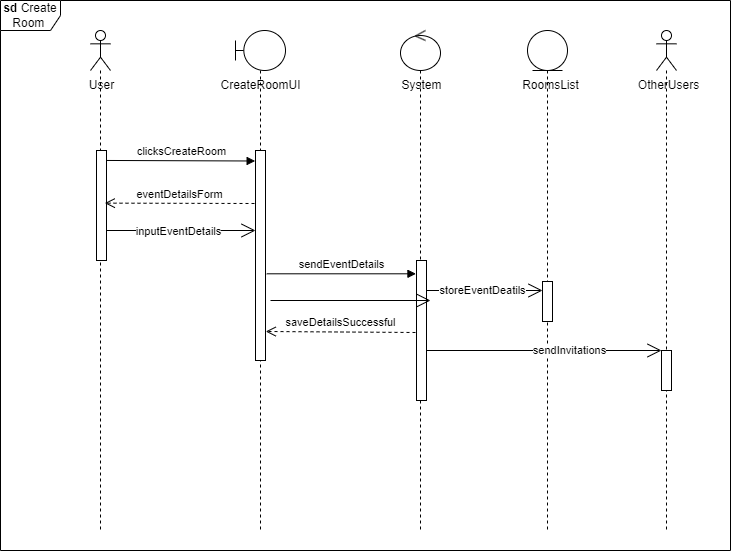

The diagram above was exported from draw.io. Its source (the exported page's mxGraphModel, read from the mxfile embedded in the PNG):
<mxGraphModel dx="1449" dy="692" grid="1" gridSize="10" guides="1" tooltips="1" connect="1" arrows="1" fold="1" page="1" pageScale="1" pageWidth="827" pageHeight="1169" math="0" shadow="0">
  <root>
    <mxCell id="0" />
    <mxCell id="1" parent="0" />
    <mxCell id="19na6UTgD-LjQ-R8HaCE-5" value="&lt;b&gt;sd&lt;/b&gt; Create Room&amp;nbsp;" style="shape=umlFrame;whiteSpace=wrap;html=1;" parent="1" vertex="1">
      <mxGeometry x="60" y="70" width="730" height="550" as="geometry" />
    </mxCell>
    <mxCell id="s1GCfMXLrf33WzcWVKwZ-1" value="" style="shape=umlLifeline;participant=umlActor;perimeter=lifelinePerimeter;whiteSpace=wrap;html=1;container=1;collapsible=0;recursiveResize=0;verticalAlign=top;spacingTop=36;outlineConnect=0;" parent="1" vertex="1">
      <mxGeometry x="150" y="100" width="20" height="500" as="geometry" />
    </mxCell>
    <mxCell id="19na6UTgD-LjQ-R8HaCE-1" value="" style="html=1;points=[];perimeter=orthogonalPerimeter;" parent="s1GCfMXLrf33WzcWVKwZ-1" vertex="1">
      <mxGeometry x="6" y="120" width="10" height="110" as="geometry" />
    </mxCell>
    <mxCell id="s1GCfMXLrf33WzcWVKwZ-3" value="" style="shape=umlLifeline;participant=umlBoundary;perimeter=lifelinePerimeter;whiteSpace=wrap;html=1;container=1;collapsible=0;recursiveResize=0;verticalAlign=top;spacingTop=36;outlineConnect=0;" parent="1" vertex="1">
      <mxGeometry x="295" y="100" width="50" height="500" as="geometry" />
    </mxCell>
    <mxCell id="19na6UTgD-LjQ-R8HaCE-2" value="" style="html=1;points=[];perimeter=orthogonalPerimeter;" parent="s1GCfMXLrf33WzcWVKwZ-3" vertex="1">
      <mxGeometry x="20" y="120" width="10" height="210" as="geometry" />
    </mxCell>
    <mxCell id="hBp434Ti5kIjIGGyb-KY-1" value="" style="shape=umlLifeline;participant=umlControl;perimeter=lifelinePerimeter;whiteSpace=wrap;html=1;container=1;collapsible=0;recursiveResize=0;verticalAlign=top;spacingTop=36;outlineConnect=0;" parent="1" vertex="1">
      <mxGeometry x="460" y="100" width="40" height="500" as="geometry" />
    </mxCell>
    <mxCell id="19na6UTgD-LjQ-R8HaCE-3" value="" style="html=1;points=[];perimeter=orthogonalPerimeter;" parent="hBp434Ti5kIjIGGyb-KY-1" vertex="1">
      <mxGeometry x="16" y="230" width="10" height="140" as="geometry" />
    </mxCell>
    <mxCell id="hBp434Ti5kIjIGGyb-KY-2" value="User" style="text;html=1;align=center;verticalAlign=middle;resizable=0;points=[];autosize=1;strokeColor=none;fillColor=none;" parent="1" vertex="1">
      <mxGeometry x="136" y="140" width="50" height="30" as="geometry" />
    </mxCell>
    <mxCell id="hBp434Ti5kIjIGGyb-KY-3" value="CreateRoomUI" style="text;html=1;align=center;verticalAlign=middle;resizable=0;points=[];autosize=1;strokeColor=none;fillColor=none;" parent="1" vertex="1">
      <mxGeometry x="270" y="140" width="100" height="30" as="geometry" />
    </mxCell>
    <mxCell id="hBp434Ti5kIjIGGyb-KY-4" value="System" style="text;html=1;align=center;verticalAlign=middle;resizable=0;points=[];autosize=1;strokeColor=none;fillColor=none;" parent="1" vertex="1">
      <mxGeometry x="451" y="140" width="60" height="30" as="geometry" />
    </mxCell>
    <mxCell id="DLxMetqa_DJErYf5H0he-1" value="clicksCreateRoom" style="html=1;verticalAlign=bottom;endArrow=block;rounded=0;entryX=-0.036;entryY=0.075;entryDx=0;entryDy=0;entryPerimeter=0;exitX=1.055;exitY=0.074;exitDx=0;exitDy=0;exitPerimeter=0;" parent="1" edge="1">
      <mxGeometry width="80" relative="1" as="geometry">
        <mxPoint x="165.54999999999995" y="229.96000000000004" as="sourcePoint" />
        <mxPoint x="314.6400000000001" y="230.5" as="targetPoint" />
      </mxGeometry>
    </mxCell>
    <mxCell id="4lSw00Y-E69TmgCabPHK-1" value="eventDetailsForm" style="html=1;verticalAlign=bottom;endArrow=open;dashed=1;endSize=8;rounded=0;entryX=0.933;entryY=0.166;entryDx=0;entryDy=0;entryPerimeter=0;" parent="1" edge="1">
      <mxGeometry relative="1" as="geometry">
        <mxPoint x="314" y="273" as="sourcePoint" />
        <mxPoint x="164.33000000000004" y="272.64" as="targetPoint" />
      </mxGeometry>
    </mxCell>
    <mxCell id="5M81AzSNKMZSXR1XICAJ-2" value="" style="shape=umlLifeline;participant=umlEntity;perimeter=lifelinePerimeter;whiteSpace=wrap;html=1;container=1;collapsible=0;recursiveResize=0;verticalAlign=top;spacingTop=36;outlineConnect=0;" parent="1" vertex="1">
      <mxGeometry x="587" y="100" width="40" height="500" as="geometry" />
    </mxCell>
    <mxCell id="19na6UTgD-LjQ-R8HaCE-4" value="" style="html=1;points=[];perimeter=orthogonalPerimeter;" parent="5M81AzSNKMZSXR1XICAJ-2" vertex="1">
      <mxGeometry x="15" y="251" width="10" height="40" as="geometry" />
    </mxCell>
    <mxCell id="5M81AzSNKMZSXR1XICAJ-4" value="RoomsList" style="text;html=1;align=center;verticalAlign=middle;resizable=0;points=[];autosize=1;strokeColor=none;fillColor=none;" parent="1" vertex="1">
      <mxGeometry x="570" y="140" width="80" height="30" as="geometry" />
    </mxCell>
    <mxCell id="5M81AzSNKMZSXR1XICAJ-5" value="sendEventDetails" style="html=1;verticalAlign=bottom;endArrow=block;rounded=0;exitX=1.127;exitY=0.295;exitDx=0;exitDy=0;exitPerimeter=0;entryX=0.046;entryY=0.295;entryDx=0;entryDy=0;entryPerimeter=0;" parent="1" edge="1">
      <mxGeometry width="80" relative="1" as="geometry">
        <mxPoint x="326.27" y="343.29999999999995" as="sourcePoint" />
        <mxPoint x="475.46000000000004" y="343.29999999999995" as="targetPoint" />
      </mxGeometry>
    </mxCell>
    <mxCell id="ABwWVtoO_JneBnBT097X-1" value="saveDetailsSuccessful" style="html=1;verticalAlign=bottom;endArrow=open;dashed=1;endSize=8;rounded=0;entryX=1.024;entryY=0.758;entryDx=0;entryDy=0;entryPerimeter=0;" parent="1" edge="1">
      <mxGeometry relative="1" as="geometry">
        <mxPoint x="475" y="402" as="sourcePoint" />
        <mxPoint x="325.2399999999999" y="400.98" as="targetPoint" />
      </mxGeometry>
    </mxCell>
    <mxCell id="k22HM1GQjjcs0Y4RcwKe-1" value="" style="shape=umlLifeline;participant=umlActor;perimeter=lifelinePerimeter;whiteSpace=wrap;html=1;container=1;collapsible=0;recursiveResize=0;verticalAlign=top;spacingTop=36;outlineConnect=0;" parent="1" vertex="1">
      <mxGeometry x="716" y="100" width="20" height="500" as="geometry" />
    </mxCell>
    <mxCell id="ML3wYdhT6IxrSkN4NsEP-2" value="" style="html=1;points=[];perimeter=orthogonalPerimeter;" parent="k22HM1GQjjcs0Y4RcwKe-1" vertex="1">
      <mxGeometry x="5" y="320" width="10" height="40" as="geometry" />
    </mxCell>
    <mxCell id="k22HM1GQjjcs0Y4RcwKe-2" value="OtherUsers" style="text;html=1;align=center;verticalAlign=middle;resizable=0;points=[];autosize=1;strokeColor=none;fillColor=none;" parent="1" vertex="1">
      <mxGeometry x="688" y="140" width="80" height="30" as="geometry" />
    </mxCell>
    <mxCell id="-L2Q0MTobd_Ynjkr7SEk-1" value="" style="endArrow=open;endFill=1;endSize=12;html=1;rounded=0;" parent="1" source="19na6UTgD-LjQ-R8HaCE-1" target="19na6UTgD-LjQ-R8HaCE-2" edge="1">
      <mxGeometry width="160" relative="1" as="geometry">
        <mxPoint x="180" y="344.71" as="sourcePoint" />
        <mxPoint x="340" y="344.71" as="targetPoint" />
        <Array as="points">
          <mxPoint x="270" y="300" />
        </Array>
      </mxGeometry>
    </mxCell>
    <mxCell id="-L2Q0MTobd_Ynjkr7SEk-2" value="inputEventDetails" style="edgeLabel;html=1;align=center;verticalAlign=middle;resizable=0;points=[];" parent="-L2Q0MTobd_Ynjkr7SEk-1" connectable="0" vertex="1">
      <mxGeometry x="-0.0508" relative="1" as="geometry">
        <mxPoint as="offset" />
      </mxGeometry>
    </mxCell>
    <mxCell id="-L2Q0MTobd_Ynjkr7SEk-4" value="" style="endArrow=open;endFill=1;endSize=12;html=1;rounded=0;" parent="1" source="19na6UTgD-LjQ-R8HaCE-3" target="19na6UTgD-LjQ-R8HaCE-4" edge="1">
      <mxGeometry width="160" relative="1" as="geometry">
        <mxPoint x="500" y="370" as="sourcePoint" />
        <mxPoint x="660" y="370" as="targetPoint" />
        <Array as="points">
          <mxPoint x="560" y="360" />
        </Array>
      </mxGeometry>
    </mxCell>
    <mxCell id="-L2Q0MTobd_Ynjkr7SEk-5" value="storeEventDeatils" style="edgeLabel;html=1;align=center;verticalAlign=middle;resizable=0;points=[];" parent="-L2Q0MTobd_Ynjkr7SEk-4" connectable="0" vertex="1">
      <mxGeometry x="-0.0468" y="1" relative="1" as="geometry">
        <mxPoint as="offset" />
      </mxGeometry>
    </mxCell>
    <mxCell id="-L2Q0MTobd_Ynjkr7SEk-6" value="" style="endArrow=open;endFill=1;endSize=12;html=1;rounded=0;" parent="1" edge="1">
      <mxGeometry width="160" relative="1" as="geometry">
        <mxPoint x="330" y="370" as="sourcePoint" />
        <mxPoint x="490" y="370" as="targetPoint" />
      </mxGeometry>
    </mxCell>
    <mxCell id="-L2Q0MTobd_Ynjkr7SEk-7" value="" style="endArrow=open;endFill=1;endSize=12;html=1;rounded=0;" parent="1" source="19na6UTgD-LjQ-R8HaCE-3" target="ML3wYdhT6IxrSkN4NsEP-2" edge="1">
      <mxGeometry width="160" relative="1" as="geometry">
        <mxPoint x="490" y="430" as="sourcePoint" />
        <mxPoint x="650" y="430" as="targetPoint" />
      </mxGeometry>
    </mxCell>
    <mxCell id="-L2Q0MTobd_Ynjkr7SEk-8" value="sendInvitations" style="edgeLabel;html=1;align=center;verticalAlign=middle;resizable=0;points=[];" parent="-L2Q0MTobd_Ynjkr7SEk-7" connectable="0" vertex="1">
      <mxGeometry x="0.2049" y="1" relative="1" as="geometry">
        <mxPoint as="offset" />
      </mxGeometry>
    </mxCell>
  </root>
</mxGraphModel>